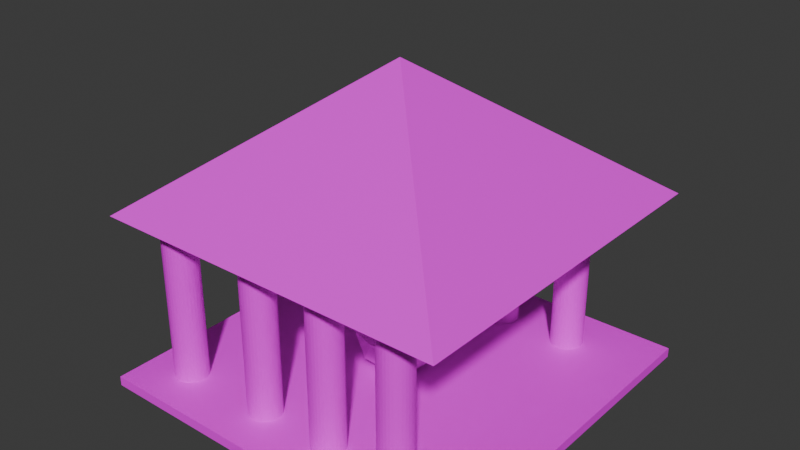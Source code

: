 # Source: static_models.blend  (saved by Blender 4.0.36; exported with 4.5.12 LTS)
import bpy
from mathutils import Matrix  # noqa: F401  (used for matrix-valued properties, if any)

bpy.ops.wm.read_factory_settings(use_empty=True)
scene = bpy.context.scene
scene.name = 'Scene'

# ---- collections
col_collection = bpy.data.collections.new('Collection'); scene.collection.children.link(col_collection)

# ---- images (referenced by path relative to the original .blend; pixels are not part of the script)
import os
ASSET_DIR = os.environ.get("B2B_ASSET_DIR", "")  # directory of the original .blend (textures are referenced by path, not embedded)
HERE = os.path.dirname(os.path.abspath(__file__))  # packed textures are extracted next to this script under _unpacked/

def load_image(name, relpath, width, height, colorspace="sRGB"):
    """Load a texture the original file referenced (path relative to the .blend, or extracted next to this script)."""
    p = next((c for c in (os.path.join(HERE, relpath), os.path.join(ASSET_DIR, relpath)) if relpath and os.path.exists(c)), "")
    if p:
        img = bpy.data.images.load(p, check_existing=True)
        img.name = name
    else:  # same state as the original file: an image datablock whose file is absent (Cycles renders it pink)
        img = bpy.data.images.new(name, width, height)
        img.source = "FILE"
        img.filepath = "//" + (relpath or name)
    img.colorspace_settings.name = colorspace
    return img
img_na16_32x_png = load_image('na16-32x.png', 'na16-32x.png', 1024, 1024, 'sRGB')

# ---- materials (node trees are filled in below, after node groups)
mat_material = bpy.data.materials.new('Material')
mat_material.alpha_threshold = 0.0
mat_material.use_transparent_shadow = False
mat_material.roughness = 0.5
mat_material.line_color = (0.0, 0.0, 0.0, 1.0)

# ---- material node trees
mat_material.use_nodes = True; mat_material.node_tree.nodes.clear()
_N = mat_material.node_tree.nodes; _L = mat_material.node_tree.links
n0 = _N.new('ShaderNodeOutputMaterial'); n0.name = 'Material Output'; n0.location = (300, 300)
n1 = _N.new('ShaderNodeBsdfPrincipled'); n1.name = 'Principled BSDF'; n1.location = (10, 300)
n1.inputs[3].default_value = 1.45
n2 = _N.new('ShaderNodeTexImage'); n2.name = 'Image Texture'; n2.location = (-280, 280)
n2.image = img_na16_32x_png
_L.new(n1.outputs[0], n0.inputs[0])
_L.new(n2.outputs[0], n1.inputs[0])
n0.is_active_output = True

# ---- world
world_world = bpy.data.worlds.new('World'); scene.world = world_world
world_world.use_nodes = True; world_world.node_tree.nodes.clear()
_N = world_world.node_tree.nodes; _L = world_world.node_tree.links
n0 = _N.new('ShaderNodeOutputWorld'); n0.name = 'World Output'; n0.location = (300, 300)
n1 = _N.new('ShaderNodeBackground'); n1.name = 'Background'; n1.location = (10, 300)
n1.inputs[0].default_value = (0.05088, 0.05088, 0.05088, 1.0)
_L.new(n1.outputs[0], n0.inputs[0])
n0.is_active_output = True
world_world.color = (0.05088, 0.05088, 0.05088)
world_world.use_sun_shadow = False
world_world.sun_shadow_jitter_overblur = 0.0

# ---- meshes
me_cube = bpy.data.meshes.new('Cube')
me_cube.from_pydata([(114.4, 114.4, 2.967), (114.4, 114.4, -2.967), (114.4, -114.4, 2.967), (114.4, -114.4, -2.967), (-114.4, 114.4, 2.967), (-114.4, 114.4, -2.967), (-114.4, -114.4, 2.967), (-114.4, -114.4, -2.967), (-85.4, -95.16, 109.8), (-85.4, -95.16, -2.375), (-87.38, -94.97, 109.8), (-87.38, -94.97, -2.375), (-89.28, -94.39, 109.8), (-89.28, -94.39, -2.375), (-91.03, -93.46, 109.8), (-91.03, -93.46, -2.375), (-92.56, -92.2, 109.8), (-92.56, -92.2, -2.375), (-93.82, -90.67, 109.8), (-93.82, -90.67, -2.375), (-94.76, -88.92, 109.8), (-94.76, -88.92, -2.375), (-95.33, -87.02, 109.8), (-95.33, -87.02, -2.375), (-95.53, -85.04, 109.8), (-95.53, -85.04, -2.375), (-95.33, -83.07, 109.8), (-95.33, -83.07, -2.375), (-94.76, -81.17, 109.8), (-94.76, -81.17, -2.375), (-93.82, -79.42, 109.8), (-93.82, -79.42, -2.375), (-92.56, -77.88, 109.8), (-92.56, -77.88, -2.375), (-91.03, -76.62, 109.8), (-91.03, -76.62, -2.375), (-89.28, -75.69, 109.8), (-89.28, -75.69, -2.375), (-87.38, -75.11, 109.8), (-87.38, -75.11, -2.375), (-85.4, -74.92, 109.8), (-85.4, -74.92, -2.375), (-83.43, -75.11, 109.8), (-83.43, -75.11, -2.375), (-81.53, -75.69, 109.8), (-81.53, -75.69, -2.375), (-79.78, -76.62, 109.8), (-79.78, -76.62, -2.375), (-78.25, -77.88, 109.8), (-78.25, -77.88, -2.375), (-76.99, -79.42, 109.8), (-76.99, -79.42, -2.375), (-76.05, -81.17, 109.8), (-76.05, -81.17, -2.375), (-75.48, -83.07, 109.8), (-75.48, -83.07, -2.375), (-75.28, -85.04, 109.8), (-75.28, -85.04, -2.375), (-75.48, -87.02, 109.8), (-75.48, -87.02, -2.375), (-76.05, -88.92, 109.8), (-76.05, -88.92, -2.375), (-76.99, -90.67, 109.8), (-76.99, -90.67, -2.375), (-78.25, -92.2, 109.8), (-78.25, -92.2, -2.375), (-79.78, -93.46, 109.8), (-79.78, -93.46, -2.375), (-81.53, -94.39, 109.8), (-81.53, -94.39, -2.375), (-83.43, -94.97, 109.8), (-83.43, -94.97, -2.375), (-26.22, -73.82, -0.8052), (-26.22, -73.82, 114.2), (-24.28, -74.01, -0.8052), (-24.28, -74.01, 114.2), (-22.42, -74.58, -0.8052), (-22.42, -74.58, 114.2), (-20.7, -75.49, -0.8052), (-20.7, -75.49, 114.2), (-19.2, -76.73, -0.8052), (-19.2, -76.73, 114.2), (-17.96, -78.23, -0.8052), (-17.96, -78.23, 114.2), (-17.04, -79.95, -0.8052), (-17.04, -79.95, 114.2), (-16.48, -81.81, -0.8052), (-16.48, -81.81, 114.2), (-16.29, -83.75, -0.8052), (-16.29, -83.75, 114.2), (-16.48, -85.69, -0.8052), (-16.48, -85.69, 114.2), (-17.04, -87.55, -0.8052), (-17.04, -87.55, 114.2), (-17.96, -89.27, -0.8052), (-17.96, -89.27, 114.2), (-19.2, -90.77, -0.8052), (-19.2, -90.77, 114.2), (-20.7, -92.0, -0.8052), (-20.7, -92.0, 114.2), (-22.42, -92.92, -0.8052), (-22.42, -92.92, 114.2), (-24.28, -93.49, -0.8052), (-24.28, -93.49, 114.2), (-26.22, -93.68, -0.8052), (-26.22, -93.68, 114.2), (-28.15, -93.49, -0.8052), (-28.15, -93.49, 114.2), (-30.01, -92.92, -0.8052), (-30.01, -92.92, 114.2), (-31.73, -92.0, -0.8052), (-31.73, -92.0, 114.2), (-33.24, -90.77, -0.8052), (-33.24, -90.77, 114.2), (-34.47, -89.27, -0.8052), (-34.47, -89.27, 114.2), (-35.39, -87.55, -0.8052), (-35.39, -87.55, 114.2), (-35.95, -85.69, -0.8052), (-35.95, -85.69, 114.2), (-36.14, -83.75, -0.8052), (-36.14, -83.75, 114.2), (-35.95, -81.81, -0.8052), (-35.95, -81.81, 114.2), (-35.39, -79.95, -0.8052), (-35.39, -79.95, 114.2), (-34.47, -78.23, -0.8052), (-34.47, -78.23, 114.2), (-33.24, -76.73, -0.8052), (-33.24, -76.73, 114.2), (-31.73, -75.49, -0.8052), (-31.73, -75.49, 114.2), (-30.01, -74.58, -0.8052), (-30.01, -74.58, 114.2), (-28.15, -74.01, -0.8052), (-28.15, -74.01, 114.2), (21.0, -73.73, -0.3487), (21.0, -73.73, 114.7), (22.94, -73.92, -0.3487), (22.94, -73.92, 114.7), (24.8, -74.49, -0.3487), (24.8, -74.49, 114.7), (26.51, -75.4, -0.3487), (26.51, -75.4, 114.7), (28.02, -76.64, -0.3487), (28.02, -76.64, 114.7), (29.25, -78.14, -0.3487), (29.25, -78.14, 114.7), (30.17, -79.86, -0.3487), (30.17, -79.86, 114.7), (30.74, -81.72, -0.3487), (30.74, -81.72, 114.7), (30.93, -83.66, -0.3487), (30.93, -83.66, 114.7), (30.74, -85.6, -0.3487), (30.74, -85.6, 114.7), (30.17, -87.46, -0.3487), (30.17, -87.46, 114.7), (29.25, -89.17, -0.3487), (29.25, -89.17, 114.7), (28.02, -90.68, -0.3487), (28.02, -90.68, 114.7), (26.51, -91.91, -0.3487), (26.51, -91.91, 114.7), (24.8, -92.83, -0.3487), (24.8, -92.83, 114.7), (22.94, -93.4, -0.3487), (22.94, -93.4, 114.7), (21.0, -93.59, -0.3487), (21.0, -93.59, 114.7), (19.06, -93.4, -0.3487), (19.06, -93.4, 114.7), (17.2, -92.83, -0.3487), (17.2, -92.83, 114.7), (15.48, -91.91, -0.3487), (15.48, -91.91, 114.7), (13.98, -90.68, -0.3487), (13.98, -90.68, 114.7), (12.74, -89.17, -0.3487), (12.74, -89.17, 114.7), (11.83, -87.46, -0.3487), (11.83, -87.46, 114.7), (11.26, -85.6, -0.3487), (11.26, -85.6, 114.7), (11.07, -83.66, -0.3487), (11.07, -83.66, 114.7), (11.26, -81.72, -0.3487), (11.26, -81.72, 114.7), (11.83, -79.86, -0.3487), (11.83, -79.86, 114.7), (12.74, -78.14, -0.3487), (12.74, -78.14, 114.7), (13.98, -76.64, -0.3487), (13.98, -76.64, 114.7), (15.48, -75.4, -0.3487), (15.48, -75.4, 114.7), (17.2, -74.49, -0.3487), (17.2, -74.49, 114.7), (19.06, -73.92, -0.3487), (19.06, -73.92, 114.7), (66.86, -73.27, 0.1806), (66.86, -73.27, 115.2), (68.8, -73.47, 0.1806), (68.8, -73.47, 115.2), (70.66, -74.03, 0.1806), (70.66, -74.03, 115.2), (72.37, -74.95, 0.1806), (72.37, -74.95, 115.2), (73.88, -76.18, 0.1806), (73.88, -76.18, 115.2), (75.11, -77.69, 0.1806), (75.11, -77.69, 115.2), (76.03, -79.4, 0.1806), (76.03, -79.4, 115.2), (76.6, -81.27, 0.1806), (76.6, -81.27, 115.2), (76.79, -83.2, 0.1806), (76.79, -83.2, 115.2), (76.6, -85.14, 0.1806), (76.6, -85.14, 115.2), (76.03, -87.0, 0.1806), (76.03, -87.0, 115.2), (75.11, -88.72, 0.1806), (75.11, -88.72, 115.2), (73.88, -90.22, 0.1806), (73.88, -90.22, 115.2), (72.37, -91.46, 0.1806), (72.37, -91.46, 115.2), (70.66, -92.37, 0.1806), (70.66, -92.37, 115.2), (68.8, -92.94, 0.1806), (68.8, -92.94, 115.2), (66.86, -93.13, 0.1806), (66.86, -93.13, 115.2), (64.92, -92.94, 0.1806), (64.92, -92.94, 115.2), (63.06, -92.37, 0.1806), (63.06, -92.37, 115.2), (61.34, -91.46, 0.1806), (61.34, -91.46, 115.2), (59.84, -90.22, 0.1806), (59.84, -90.22, 115.2), (58.6, -88.72, 0.1806), (58.6, -88.72, 115.2), (57.69, -87.0, 0.1806), (57.69, -87.0, 115.2), (57.12, -85.14, 0.1806), (57.12, -85.14, 115.2), (56.93, -83.2, 0.1806), (56.93, -83.2, 115.2), (57.12, -81.27, 0.1806), (57.12, -81.27, 115.2), (57.69, -79.4, 0.1806), (57.69, -79.4, 115.2), (58.6, -77.69, 0.1806), (58.6, -77.69, 115.2), (59.84, -76.18, 0.1806), (59.84, -76.18, 115.2), (61.34, -74.95, 0.1806), (61.34, -74.95, 115.2), (63.06, -74.03, 0.1806), (63.06, -74.03, 115.2), (64.92, -73.47, 0.1806), (64.92, -73.47, 115.2), (62.47, 92.45, 2.965), (62.47, 92.45, 118.0), (64.41, 92.26, 2.965), (64.41, 92.26, 118.0), (66.27, 91.69, 2.965), (66.27, 91.69, 118.0), (67.98, 90.78, 2.965), (67.98, 90.78, 118.0), (69.49, 89.54, 2.965), (69.49, 89.54, 118.0), (70.72, 88.04, 2.965), (70.72, 88.04, 118.0), (71.64, 86.32, 2.965), (71.64, 86.32, 118.0), (72.21, 84.46, 2.965), (72.21, 84.46, 118.0), (72.4, 82.52, 2.965), (72.4, 82.52, 118.0), (72.21, 80.58, 2.965), (72.21, 80.58, 118.0), (71.64, 78.72, 2.965), (71.64, 78.72, 118.0), (70.72, 77.01, 2.965), (70.72, 77.01, 118.0), (69.49, 75.5, 2.965), (69.49, 75.5, 118.0), (67.98, 74.27, 2.965), (67.98, 74.27, 118.0), (66.27, 73.35, 2.965), (66.27, 73.35, 118.0), (64.41, 72.78, 2.965), (64.41, 72.78, 118.0), (62.47, 72.59, 2.965), (62.47, 72.59, 118.0), (60.53, 72.78, 2.965), (60.53, 72.78, 118.0), (58.67, 73.35, 2.965), (58.67, 73.35, 118.0), (56.95, 74.27, 2.965), (56.95, 74.27, 118.0), (55.45, 75.5, 2.965), (55.45, 75.5, 118.0), (54.21, 77.01, 2.965), (54.21, 77.01, 118.0), (53.3, 78.72, 2.965), (53.3, 78.72, 118.0), (52.73, 80.58, 2.965), (52.73, 80.58, 118.0), (52.54, 82.52, 2.965), (52.54, 82.52, 118.0), (52.73, 84.46, 2.965), (52.73, 84.46, 118.0), (53.3, 86.32, 2.965), (53.3, 86.32, 118.0), (54.21, 88.04, 2.965), (54.21, 88.04, 118.0), (55.45, 89.54, 2.965), (55.45, 89.54, 118.0), (56.95, 90.78, 2.965), (56.95, 90.78, 118.0), (58.67, 91.69, 2.965), (58.67, 91.69, 118.0), (60.53, 92.26, 2.965), (60.53, 92.26, 118.0), (16.55, 91.19, 2.248), (16.55, 91.19, 117.3), (18.48, 91.0, 2.248), (18.48, 91.0, 117.3), (20.35, 90.43, 2.248), (20.35, 90.43, 117.3), (22.06, 89.52, 2.248), (22.06, 89.52, 117.3), (23.57, 88.28, 2.248), (23.57, 88.28, 117.3), (24.8, 86.78, 2.248), (24.8, 86.78, 117.3), (25.72, 85.06, 2.248), (25.72, 85.06, 117.3), (26.28, 83.2, 2.248), (26.28, 83.2, 117.3), (26.48, 81.26, 2.248), (26.48, 81.26, 117.3), (26.28, 79.33, 2.248), (26.28, 79.33, 117.3), (25.72, 77.46, 2.248), (25.72, 77.46, 117.3), (24.8, 75.75, 2.248), (24.8, 75.75, 117.3), (23.57, 74.24, 2.248), (23.57, 74.24, 117.3), (22.06, 73.01, 2.248), (22.06, 73.01, 117.3), (20.35, 72.09, 2.248), (20.35, 72.09, 117.3), (18.48, 71.53, 2.248), (18.48, 71.53, 117.3), (16.55, 71.33, 2.248), (16.55, 71.33, 117.3), (14.61, 71.53, 2.248), (14.61, 71.53, 117.3), (12.75, 72.09, 2.248), (12.75, 72.09, 117.3), (11.03, 73.01, 2.248), (11.03, 73.01, 117.3), (9.528, 74.24, 2.248), (9.528, 74.24, 117.3), (8.293, 75.75, 2.248), (8.293, 75.75, 117.3), (7.376, 77.46, 2.248), (7.376, 77.46, 117.3), (6.811, 79.33, 2.248), (6.811, 79.33, 117.3), (6.62, 81.26, 2.248), (6.62, 81.26, 117.3), (6.811, 83.2, 2.248), (6.811, 83.2, 117.3), (7.376, 85.06, 2.248), (7.376, 85.06, 117.3), (8.293, 86.78, 2.248), (8.293, 86.78, 117.3), (9.528, 88.28, 2.248), (9.528, 88.28, 117.3), (11.03, 89.52, 2.248), (11.03, 89.52, 117.3), (12.75, 90.43, 2.248), (12.75, 90.43, 117.3), (14.61, 91.0, 2.248), (14.61, 91.0, 117.3), (-37.08, 90.22, 1.527), (-37.08, 90.22, 116.6), (-35.15, 90.03, 1.527), (-35.15, 90.03, 116.6), (-33.28, 89.46, 1.527), (-33.28, 89.46, 116.6), (-31.57, 88.55, 1.527), (-31.57, 88.55, 116.6), (-30.06, 87.31, 1.527), (-30.06, 87.31, 116.6), (-28.83, 85.81, 1.527), (-28.83, 85.81, 116.6), (-27.91, 84.09, 1.527), (-27.91, 84.09, 116.6), (-27.35, 82.23, 1.527), (-27.35, 82.23, 116.6), (-27.15, 80.29, 1.527), (-27.15, 80.29, 116.6), (-27.35, 78.35, 1.527), (-27.35, 78.35, 116.6), (-27.91, 76.49, 1.527), (-27.91, 76.49, 116.6), (-28.83, 74.78, 1.527), (-28.83, 74.78, 116.6), (-30.06, 73.27, 1.527), (-30.06, 73.27, 116.6), (-31.57, 72.04, 1.527), (-31.57, 72.04, 116.6), (-33.28, 71.12, 1.527), (-33.28, 71.12, 116.6), (-35.15, 70.55, 1.527), (-35.15, 70.55, 116.6), (-37.08, 70.36, 1.527), (-37.08, 70.36, 116.6), (-39.02, 70.55, 1.527), (-39.02, 70.55, 116.6), (-40.88, 71.12, 1.527), (-40.88, 71.12, 116.6), (-42.6, 72.04, 1.527), (-42.6, 72.04, 116.6), (-44.1, 73.27, 1.527), (-44.1, 73.27, 116.6), (-45.34, 74.78, 1.527), (-45.34, 74.78, 116.6), (-46.25, 76.49, 1.527), (-46.25, 76.49, 116.6), (-46.82, 78.35, 1.527), (-46.82, 78.35, 116.6), (-47.01, 80.29, 1.527), (-47.01, 80.29, 116.6), (-46.82, 82.23, 1.527), (-46.82, 82.23, 116.6), (-46.25, 84.09, 1.527), (-46.25, 84.09, 116.6), (-45.34, 85.81, 1.527), (-45.34, 85.81, 116.6), (-44.1, 87.31, 1.527), (-44.1, 87.31, 116.6), (-42.6, 88.55, 1.527), (-42.6, 88.55, 116.6), (-40.88, 89.46, 1.527), (-40.88, 89.46, 116.6), (-39.02, 90.03, 1.527), (-39.02, 90.03, 116.6), (-82.44, 89.19, 0.8686), (-82.44, 89.19, 115.9), (-80.5, 89.0, 0.8686), (-80.5, 89.0, 115.9), (-78.64, 88.43, 0.8686), (-78.64, 88.43, 115.9), (-76.92, 87.51, 0.8686), (-76.92, 87.51, 115.9), (-75.42, 86.28, 0.8686), (-75.42, 86.28, 115.9), (-74.18, 84.78, 0.8686), (-74.18, 84.78, 115.9), (-73.26, 83.06, 0.8686), (-73.26, 83.06, 115.9), (-72.7, 81.2, 0.8686), (-72.7, 81.2, 115.9), (-72.51, 79.26, 0.8686), (-72.51, 79.26, 115.9), (-72.7, 77.32, 0.8686), (-72.7, 77.32, 115.9), (-73.26, 75.46, 0.8686), (-73.26, 75.46, 115.9), (-74.18, 73.74, 0.8686), (-74.18, 73.74, 115.9), (-75.42, 72.24, 0.8686), (-75.42, 72.24, 115.9), (-76.92, 71.01, 0.8686), (-76.92, 71.01, 115.9), (-78.64, 70.09, 0.8686), (-78.64, 70.09, 115.9), (-80.5, 69.52, 0.8686), (-80.5, 69.52, 115.9), (-82.44, 69.33, 0.8686), (-82.44, 69.33, 115.9), (-84.37, 69.52, 0.8686), (-84.37, 69.52, 115.9), (-86.23, 70.09, 0.8686), (-86.23, 70.09, 115.9), (-87.95, 71.01, 0.8686), (-87.95, 71.01, 115.9), (-89.45, 72.24, 0.8686), (-89.45, 72.24, 115.9), (-90.69, 73.74, 0.8686), (-90.69, 73.74, 115.9), (-91.61, 75.46, 0.8686), (-91.61, 75.46, 115.9), (-92.17, 77.32, 0.8686), (-92.17, 77.32, 115.9), (-92.36, 79.26, 0.8686), (-92.36, 79.26, 115.9), (-92.17, 81.2, 0.8686), (-92.17, 81.2, 115.9), (-91.61, 83.06, 0.8686), (-91.61, 83.06, 115.9), (-90.69, 84.78, 0.8686), (-90.69, 84.78, 115.9), (-89.45, 86.28, 0.8686), (-89.45, 86.28, 115.9), (-87.95, 87.51, 0.8686), (-87.95, 87.51, 115.9), (-86.23, 88.43, 0.8686), (-86.23, 88.43, 115.9), (-84.37, 89.0, 0.8686), (-84.37, 89.0, 115.9), (-110.1, 110.1, 106.1), (110.1, 110.1, 106.1), (110.1, -110.1, 106.1), (-110.1, -110.1, 106.1), (0.0, 0.0, 190.1), (-2.35, -7.234, -0.2307), (19.22, -13.97, 14.3), (-7.343, -22.6, 14.3), (-23.76, 0.0, 14.3), (-7.343, 22.6, 14.3), (22.52, 7.417, 12.27), (11.3, -8.21, 3.585), (6.984, -21.49, 12.22), (11.3, 8.21, 3.585), (-13.97, 0.0, 3.585), (-18.28, -13.28, 12.22), (-4.316, 13.28, 3.585), (-18.28, 13.28, 12.22), (6.984, 21.49, 12.22), (25.13, -7.855, 28.33), (25.12, 7.841, 28.41), (0.305, -26.31, 28.41), (15.22, -21.47, 28.43), (-24.94, -8.414, 28.33), (-15.71, -21.12, 28.38), (-15.71, 21.11, 28.41), (-24.93, 8.421, 28.41), (15.23, 21.47, 28.33), (0.305, 26.31, 28.41)], [], [(0, 4, 6, 2), (3, 2, 6, 7), (7, 6, 4, 5), (5, 1, 3, 7), (1, 0, 2, 3), (5, 4, 0, 1), (8, 9, 11, 10), (10, 11, 13, 12), (12, 13, 15, 14), (14, 15, 17, 16), (16, 17, 19, 18), (18, 19, 21, 20), (20, 21, 23, 22), (22, 23, 25, 24), (24, 25, 27, 26), (26, 27, 29, 28), (28, 29, 31, 30), (30, 31, 33, 32), (32, 33, 35, 34), (34, 35, 37, 36), (36, 37, 39, 38), (38, 39, 41, 40), (40, 41, 43, 42), (42, 43, 45, 44), (44, 45, 47, 46), (46, 47, 49, 48), (48, 49, 51, 50), (50, 51, 53, 52), (52, 53, 55, 54), (54, 55, 57, 56), (56, 57, 59, 58), (58, 59, 61, 60), (60, 61, 63, 62), (62, 63, 65, 64), (64, 65, 67, 66), (66, 67, 69, 68), (11, 9, 71, 69, 67, 65, 63, 61, 59, 57, 55, 53, 51, 49, 47, 45, 43, 41, 39, 37, 35, 33, 31, 29, 27, 25, 23, 21, 19, 17, 15, 13), (68, 69, 71, 70), (70, 71, 9, 8), (8, 10, 12, 14, 16, 18, 20, 22, 24, 26, 28, 30, 32, 34, 36, 38, 40, 42, 44, 46, 48, 50, 52, 54, 56, 58, 60, 62, 64, 66, 68, 70), (72, 73, 75, 74), (74, 75, 77, 76), (76, 77, 79, 78), (78, 79, 81, 80), (80, 81, 83, 82), (82, 83, 85, 84), (84, 85, 87, 86), (86, 87, 89, 88), (88, 89, 91, 90), (90, 91, 93, 92), (92, 93, 95, 94), (94, 95, 97, 96), (96, 97, 99, 98), (98, 99, 101, 100), (100, 101, 103, 102), (102, 103, 105, 104), (104, 105, 107, 106), (106, 107, 109, 108), (108, 109, 111, 110), (110, 111, 113, 112), (112, 113, 115, 114), (114, 115, 117, 116), (116, 117, 119, 118), (118, 119, 121, 120), (120, 121, 123, 122), (122, 123, 125, 124), (124, 125, 127, 126), (126, 127, 129, 128), (128, 129, 131, 130), (130, 131, 133, 132), (75, 73, 135, 133, 131, 129, 127, 125, 123, 121, 119, 117, 115, 113, 111, 109, 107, 105, 103, 101, 99, 97, 95, 93, 91, 89, 87, 85, 83, 81, 79, 77), (132, 133, 135, 134), (134, 135, 73, 72), (72, 74, 76, 78, 80, 82, 84, 86, 88, 90, 92, 94, 96, 98, 100, 102, 104, 106, 108, 110, 112, 114, 116, 118, 120, 122, 124, 126, 128, 130, 132, 134), (136, 137, 139, 138), (138, 139, 141, 140), (140, 141, 143, 142), (142, 143, 145, 144), (144, 145, 147, 146), (146, 147, 149, 148), (148, 149, 151, 150), (150, 151, 153, 152), (152, 153, 155, 154), (154, 155, 157, 156), (156, 157, 159, 158), (158, 159, 161, 160), (160, 161, 163, 162), (162, 163, 165, 164), (164, 165, 167, 166), (166, 167, 169, 168), (168, 169, 171, 170), (170, 171, 173, 172), (172, 173, 175, 174), (174, 175, 177, 176), (176, 177, 179, 178), (178, 179, 181, 180), (180, 181, 183, 182), (182, 183, 185, 184), (184, 185, 187, 186), (186, 187, 189, 188), (188, 189, 191, 190), (190, 191, 193, 192), (192, 193, 195, 194), (194, 195, 197, 196), (139, 137, 199, 197, 195, 193, 191, 189, 187, 185, 183, 181, 179, 177, 175, 173, 171, 169, 167, 165, 163, 161, 159, 157, 155, 153, 151, 149, 147, 145, 143, 141), (196, 197, 199, 198), (198, 199, 137, 136), (136, 138, 140, 142, 144, 146, 148, 150, 152, 154, 156, 158, 160, 162, 164, 166, 168, 170, 172, 174, 176, 178, 180, 182, 184, 186, 188, 190, 192, 194, 196, 198), (200, 201, 203, 202), (202, 203, 205, 204), (204, 205, 207, 206), (206, 207, 209, 208), (208, 209, 211, 210), (210, 211, 213, 212), (212, 213, 215, 214), (214, 215, 217, 216), (216, 217, 219, 218), (218, 219, 221, 220), (220, 221, 223, 222), (222, 223, 225, 224), (224, 225, 227, 226), (226, 227, 229, 228), (228, 229, 231, 230), (230, 231, 233, 232), (232, 233, 235, 234), (234, 235, 237, 236), (236, 237, 239, 238), (238, 239, 241, 240), (240, 241, 243, 242), (242, 243, 245, 244), (244, 245, 247, 246), (246, 247, 249, 248), (248, 249, 251, 250), (250, 251, 253, 252), (252, 253, 255, 254), (254, 255, 257, 256), (256, 257, 259, 258), (258, 259, 261, 260), (203, 201, 263, 261, 259, 257, 255, 253, 251, 249, 247, 245, 243, 241, 239, 237, 235, 233, 231, 229, 227, 225, 223, 221, 219, 217, 215, 213, 211, 209, 207, 205), (260, 261, 263, 262), (262, 263, 201, 200), (200, 202, 204, 206, 208, 210, 212, 214, 216, 218, 220, 222, 224, 226, 228, 230, 232, 234, 236, 238, 240, 242, 244, 246, 248, 250, 252, 254, 256, 258, 260, 262), (264, 265, 267, 266), (266, 267, 269, 268), (268, 269, 271, 270), (270, 271, 273, 272), (272, 273, 275, 274), (274, 275, 277, 276), (276, 277, 279, 278), (278, 279, 281, 280), (280, 281, 283, 282), (282, 283, 285, 284), (284, 285, 287, 286), (286, 287, 289, 288), (288, 289, 291, 290), (290, 291, 293, 292), (292, 293, 295, 294), (294, 295, 297, 296), (296, 297, 299, 298), (298, 299, 301, 300), (300, 301, 303, 302), (302, 303, 305, 304), (304, 305, 307, 306), (306, 307, 309, 308), (308, 309, 311, 310), (310, 311, 313, 312), (312, 313, 315, 314), (314, 315, 317, 316), (316, 317, 319, 318), (318, 319, 321, 320), (320, 321, 323, 322), (322, 323, 325, 324), (267, 265, 327, 325, 323, 321, 319, 317, 315, 313, 311, 309, 307, 305, 303, 301, 299, 297, 295, 293, 291, 289, 287, 285, 283, 281, 279, 277, 275, 273, 271, 269), (324, 325, 327, 326), (326, 327, 265, 264), (264, 266, 268, 270, 272, 274, 276, 278, 280, 282, 284, 286, 288, 290, 292, 294, 296, 298, 300, 302, 304, 306, 308, 310, 312, 314, 316, 318, 320, 322, 324, 326), (328, 329, 331, 330), (330, 331, 333, 332), (332, 333, 335, 334), (334, 335, 337, 336), (336, 337, 339, 338), (338, 339, 341, 340), (340, 341, 343, 342), (342, 343, 345, 344), (344, 345, 347, 346), (346, 347, 349, 348), (348, 349, 351, 350), (350, 351, 353, 352), (352, 353, 355, 354), (354, 355, 357, 356), (356, 357, 359, 358), (358, 359, 361, 360), (360, 361, 363, 362), (362, 363, 365, 364), (364, 365, 367, 366), (366, 367, 369, 368), (368, 369, 371, 370), (370, 371, 373, 372), (372, 373, 375, 374), (374, 375, 377, 376), (376, 377, 379, 378), (378, 379, 381, 380), (380, 381, 383, 382), (382, 383, 385, 384), (384, 385, 387, 386), (386, 387, 389, 388), (331, 329, 391, 389, 387, 385, 383, 381, 379, 377, 375, 373, 371, 369, 367, 365, 363, 361, 359, 357, 355, 353, 351, 349, 347, 345, 343, 341, 339, 337, 335, 333), (388, 389, 391, 390), (390, 391, 329, 328), (328, 330, 332, 334, 336, 338, 340, 342, 344, 346, 348, 350, 352, 354, 356, 358, 360, 362, 364, 366, 368, 370, 372, 374, 376, 378, 380, 382, 384, 386, 388, 390), (392, 393, 395, 394), (394, 395, 397, 396), (396, 397, 399, 398), (398, 399, 401, 400), (400, 401, 403, 402), (402, 403, 405, 404), (404, 405, 407, 406), (406, 407, 409, 408), (408, 409, 411, 410), (410, 411, 413, 412), (412, 413, 415, 414), (414, 415, 417, 416), (416, 417, 419, 418), (418, 419, 421, 420), (420, 421, 423, 422), (422, 423, 425, 424), (424, 425, 427, 426), (426, 427, 429, 428), (428, 429, 431, 430), (430, 431, 433, 432), (432, 433, 435, 434), (434, 435, 437, 436), (436, 437, 439, 438), (438, 439, 441, 440), (440, 441, 443, 442), (442, 443, 445, 444), (444, 445, 447, 446), (446, 447, 449, 448), (448, 449, 451, 450), (450, 451, 453, 452), (395, 393, 455, 453, 451, 449, 447, 445, 443, 441, 439, 437, 435, 433, 431, 429, 427, 425, 423, 421, 419, 417, 415, 413, 411, 409, 407, 405, 403, 401, 399, 397), (452, 453, 455, 454), (454, 455, 393, 392), (392, 394, 396, 398, 400, 402, 404, 406, 408, 410, 412, 414, 416, 418, 420, 422, 424, 426, 428, 430, 432, 434, 436, 438, 440, 442, 444, 446, 448, 450, 452, 454), (456, 457, 459, 458), (458, 459, 461, 460), (460, 461, 463, 462), (462, 463, 465, 464), (464, 465, 467, 466), (466, 467, 469, 468), (468, 469, 471, 470), (470, 471, 473, 472), (472, 473, 475, 474), (474, 475, 477, 476), (476, 477, 479, 478), (478, 479, 481, 480), (480, 481, 483, 482), (482, 483, 485, 484), (484, 485, 487, 486), (486, 487, 489, 488), (488, 489, 491, 490), (490, 491, 493, 492), (492, 493, 495, 494), (494, 495, 497, 496), (496, 497, 499, 498), (498, 499, 501, 500), (500, 501, 503, 502), (502, 503, 505, 504), (504, 505, 507, 506), (506, 507, 509, 508), (508, 509, 511, 510), (510, 511, 513, 512), (512, 513, 515, 514), (514, 515, 517, 516), (459, 457, 519, 517, 515, 513, 511, 509, 507, 505, 503, 501, 499, 497, 495, 493, 491, 489, 487, 485, 483, 481, 479, 477, 475, 473, 471, 469, 467, 465, 463, 461), (516, 517, 519, 518), (518, 519, 457, 456), (456, 458, 460, 462, 464, 466, 468, 470, 472, 474, 476, 478, 480, 482, 484, 486, 488, 490, 492, 494, 496, 498, 500, 502, 504, 506, 508, 510, 512, 514, 516, 518), (520, 524, 521), (521, 524, 522), (520, 521, 522, 523), (522, 524, 523), (523, 524, 520), (526, 531, 530), (525, 534, 536), (525, 536, 533), (526, 530, 539), (527, 532, 541), (528, 535, 543), (529, 537, 545), (530, 538, 547), (526, 539, 542), (527, 541, 544), (528, 543, 546), (529, 545, 548), (530, 547, 540), (547, 538, 548), (538, 529, 548), (545, 537, 546), (537, 528, 546), (543, 535, 544), (535, 527, 544), (541, 532, 542), (532, 526, 542), (539, 530, 540), (533, 538, 530), (533, 536, 538), (536, 529, 538), (536, 537, 529), (536, 534, 537), (534, 528, 537), (534, 535, 528), (534, 525, 535), (525, 527, 535), (530, 531, 533), (531, 525, 533), (525, 532, 527), (525, 531, 532), (531, 526, 532), (542, 539, 540, 547, 548, 545, 546, 543, 544, 541)])
_uv = me_cube.uv_layers.new(name='UVMap')
_uv.uv.foreach_set('vector', [0.1707, 0.5062, 0.1535, 0.5062, 0.1535, 0.4261, 0.1707, 0.4261, 0.17, 0.5062, 0.1705, 0.5062, 0.1705, 0.5773, 0.17, 0.5773, 0.1528, 0.5062, 0.1533, 0.5062, 0.1533, 0.5773, 0.1528, 0.5773, 0.1362, 0.5062, 0.1362, 0.4261, 0.1535, 0.4261, 0.1535, 0.5062, 0.1705, 0.5062, 0.1709, 0.5062, 0.1709, 0.5773, 0.1705, 0.5773, 0.1707, 0.4261, 0.1711, 0.4261, 0.1711, 0.4968, 0.1707, 0.4968, 0.1746, 0.4664, 0.1746, 0.5056, 0.1745, 0.5056, 0.1745, 0.4664, 0.1745, 0.4664, 0.1745, 0.5056, 0.1744, 0.5056, 0.1744, 0.4664, 0.1744, 0.4664, 0.1744, 0.5056, 0.1742, 0.5056, 0.1742, 0.4664, 0.1742, 0.4664, 0.1742, 0.5056, 0.1741, 0.5056, 0.1741, 0.4664, 0.1741, 0.4664, 0.1741, 0.5056, 0.174, 0.5056, 0.174, 0.4664, 0.174, 0.4664, 0.174, 0.5056, 0.1738, 0.5056, 0.1738, 0.4664, 0.1738, 0.4664, 0.1738, 0.5056, 0.1737, 0.5056, 0.1737, 0.4664, 0.1737, 0.4664, 0.1737, 0.5056, 0.1735, 0.5056, 0.1735, 0.4664, 0.1735, 0.4664, 0.1735, 0.5056, 0.1734, 0.5056, 0.1734, 0.4664, 0.1734, 0.4664, 0.1734, 0.5056, 0.1733, 0.5056, 0.1733, 0.4664, 0.1733, 0.4664, 0.1733, 0.5056, 0.1732, 0.5056, 0.1732, 0.4664, 0.1732, 0.4664, 0.1732, 0.5056, 0.173, 0.5056, 0.173, 0.4664, 0.173, 0.4664, 0.173, 0.5056, 0.1729, 0.5056, 0.1729, 0.4664, 0.1729, 0.4664, 0.1729, 0.5056, 0.1727, 0.5056, 0.1727, 0.4664, 0.1727, 0.4664, 0.1727, 0.5056, 0.1726, 0.5056, 0.1726, 0.4664, 0.1726, 0.4664, 0.1726, 0.5056, 0.1724, 0.5056, 0.1724, 0.4664, 0.1724, 0.4664, 0.1724, 0.5056, 0.1723, 0.5056, 0.1723, 0.4664, 0.1723, 0.4664, 0.1723, 0.5056, 0.1722, 0.5056, 0.1722, 0.4664, 0.1722, 0.4664, 0.1722, 0.5056, 0.1721, 0.5056, 0.1721, 0.4664, 0.1721, 0.4664, 0.1721, 0.5056, 0.172, 0.5056, 0.172, 0.4664, 0.172, 0.4664, 0.172, 0.5056, 0.1718, 0.5056, 0.1718, 0.4664, 0.1718, 0.4664, 0.1718, 0.5056, 0.1717, 0.5056, 0.1717, 0.4664, 0.1717, 0.4664, 0.1717, 0.5056, 0.1715, 0.5056, 0.1715, 0.4664, 0.1715, 0.4664, 0.1715, 0.5056, 0.1714, 0.5056, 0.1714, 0.4664, 0.1714, 0.4664, 0.1714, 0.5056, 0.1712, 0.5056, 0.1712, 0.4664, 0.1712, 0.4664, 0.1712, 0.5056, 0.1711, 0.5056, 0.1711, 0.4664, 0.1754, 0.4664, 0.1754, 0.5056, 0.1753, 0.5056, 0.1753, 0.4664, 0.1753, 0.4664, 0.1753, 0.5056, 0.1752, 0.5056, 0.1752, 0.4664, 0.1752, 0.4664, 0.1752, 0.5056, 0.175, 0.5056, 0.175, 0.4664, 0.175, 0.4664, 0.175, 0.5056, 0.1749, 0.5056, 0.1749, 0.4664, 0.1423, 0.5845, 0.1424, 0.584, 0.1425, 0.5837, 0.1426, 0.5834, 0.1428, 0.5833, 0.1429, 0.5833, 0.1431, 0.5834, 0.1432, 0.5837, 0.1433, 0.584, 0.1434, 0.5845, 0.1435, 0.5851, 0.1436, 0.5858, 0.1436, 0.5864, 0.1436, 0.5871, 0.1436, 0.5878, 0.1435, 0.5885, 0.1434, 0.589, 0.1433, 0.5895, 0.1432, 0.5899, 0.1431, 0.5902, 0.1429, 0.5903, 0.1428, 0.5903, 0.1426, 0.5902, 0.1425, 0.5899, 0.1424, 0.5895, 0.1423, 0.589, 0.1422, 0.5885, 0.1421, 0.5878, 0.1421, 0.5871, 0.1421, 0.5864, 0.1421, 0.5858, 0.1422, 0.5851, 0.1749, 0.4664, 0.1749, 0.5056, 0.1747, 0.5056, 0.1747, 0.4664, 0.1747, 0.4664, 0.1747, 0.5056, 0.1746, 0.5056, 0.1746, 0.4664, 0.1451, 0.5858, 0.1451, 0.5864, 0.1451, 0.5871, 0.1451, 0.5878, 0.145, 0.5885, 0.145, 0.589, 0.1448, 0.5895, 0.1447, 0.5899, 0.1446, 0.5902, 0.1444, 0.5903, 0.1443, 0.5903, 0.1441, 0.5902, 0.144, 0.5899, 0.1439, 0.5895, 0.1438, 0.589, 0.1437, 0.5885, 0.1436, 0.5878, 0.1436, 0.5871, 0.1436, 0.5864, 0.1436, 0.5858, 0.1437, 0.5851, 0.1438, 0.5845, 0.1439, 0.584, 0.144, 0.5837, 0.1441, 0.5834, 0.1443, 0.5833, 0.1444, 0.5833, 0.1446, 0.5834, 0.1447, 0.5837, 0.1448, 0.584, 0.145, 0.5845, 0.145, 0.5851, 0.1606, 0.6235, 0.1606, 0.5833, 0.1607, 0.5833, 0.1607, 0.6235, 0.1607, 0.6235, 0.1607, 0.5833, 0.1608, 0.5833, 0.1608, 0.6235, 0.1754, 0.4663, 0.1754, 0.4261, 0.1755, 0.4261, 0.1755, 0.4663, 0.1755, 0.4663, 0.1755, 0.4261, 0.1756, 0.4261, 0.1756, 0.4663, 0.1756, 0.4663, 0.1756, 0.4261, 0.1757, 0.4261, 0.1757, 0.4663, 0.1757, 0.4663, 0.1757, 0.4261, 0.1759, 0.4261, 0.1759, 0.4663, 0.1759, 0.4663, 0.1759, 0.4261, 0.176, 0.4261, 0.176, 0.4663, 0.176, 0.4663, 0.176, 0.4261, 0.1762, 0.4261, 0.1762, 0.4663, 0.1762, 0.4663, 0.1762, 0.4261, 0.1763, 0.4261, 0.1763, 0.4663, 0.1763, 0.4663, 0.1763, 0.4261, 0.1764, 0.4261, 0.1764, 0.4664, 0.1743, 0.4663, 0.1743, 0.4261, 0.1744, 0.4261, 0.1744, 0.4663, 0.1744, 0.4663, 0.1744, 0.4261, 0.1746, 0.4261, 0.1746, 0.4663, 0.1746, 0.4663, 0.1746, 0.4261, 0.1747, 0.4261, 0.1747, 0.4663, 0.1747, 0.4663, 0.1747, 0.4261, 0.1748, 0.4261, 0.1748, 0.4663, 0.1748, 0.4663, 0.1748, 0.4261, 0.175, 0.4261, 0.175, 0.4663, 0.175, 0.4663, 0.175, 0.4261, 0.1751, 0.4261, 0.1751, 0.4663, 0.1751, 0.4663, 0.1751, 0.4261, 0.1752, 0.4261, 0.1752, 0.4663, 0.1752, 0.4663, 0.1752, 0.4261, 0.1754, 0.4261, 0.1754, 0.4664, 0.1709, 0.5465, 0.1709, 0.5062, 0.171, 0.5062, 0.171, 0.5464, 0.171, 0.5464, 0.171, 0.5062, 0.1712, 0.5062, 0.1712, 0.5464, 0.1712, 0.5464, 0.1712, 0.5062, 0.1713, 0.5062, 0.1713, 0.5464, 0.1713, 0.5464, 0.1713, 0.5062, 0.1715, 0.5062, 0.1715, 0.5464, 0.1715, 0.5464, 0.1715, 0.5062, 0.1716, 0.5062, 0.1716, 0.5464, 0.1716, 0.5464, 0.1716, 0.5062, 0.1717, 0.5062, 0.1717, 0.5464, 0.1717, 0.5464, 0.1717, 0.5062, 0.1719, 0.5062, 0.1719, 0.5465, 0.1719, 0.5465, 0.1719, 0.5062, 0.172, 0.5062, 0.172, 0.5465, 0.1598, 0.6235, 0.1598, 0.5833, 0.1599, 0.5833, 0.1599, 0.6235, 0.1599, 0.6235, 0.1599, 0.5833, 0.16, 0.5833, 0.16, 0.6235, 0.16, 0.6235, 0.16, 0.5833, 0.1602, 0.5833, 0.1602, 0.6235, 0.1602, 0.6235, 0.1602, 0.5833, 0.1603, 0.5833, 0.1603, 0.6235, 0.1479, 0.5845, 0.148, 0.5851, 0.1481, 0.5857, 0.1481, 0.5864, 0.1481, 0.5871, 0.1481, 0.5877, 0.148, 0.5884, 0.1479, 0.5889, 0.1478, 0.5894, 0.1477, 0.5898, 0.1476, 0.59, 0.1474, 0.5902, 0.1473, 0.5902, 0.1471, 0.59, 0.147, 0.5898, 0.1469, 0.5894, 0.1468, 0.5889, 0.1467, 0.5884, 0.1466, 0.5877, 0.1466, 0.5871, 0.1466, 0.5864, 0.1466, 0.5857, 0.1467, 0.5851, 0.1468, 0.5845, 0.1469, 0.584, 0.147, 0.5837, 0.1471, 0.5834, 0.1473, 0.5833, 0.1474, 0.5833, 0.1476, 0.5834, 0.1477, 0.5837, 0.1478, 0.584, 0.1603, 0.6235, 0.1603, 0.5833, 0.1605, 0.5833, 0.1605, 0.6235, 0.1605, 0.6235, 0.1605, 0.5833, 0.1606, 0.5833, 0.1606, 0.6235, 0.1436, 0.5948, 0.1436, 0.5941, 0.1436, 0.5934, 0.1436, 0.5928, 0.1437, 0.5921, 0.1437, 0.5916, 0.1438, 0.5911, 0.144, 0.5907, 0.1441, 0.5904, 0.1442, 0.5903, 0.1444, 0.5903, 0.1445, 0.5904, 0.1447, 0.5907, 0.1448, 0.5911, 0.1449, 0.5916, 0.145, 0.5921, 0.145, 0.5928, 0.1451, 0.5934, 0.1451, 0.5941, 0.145, 0.5948, 0.145, 0.5954, 0.1449, 0.596, 0.1448, 0.5965, 0.1447, 0.5968, 0.1445, 0.5971, 0.1444, 0.5972, 0.1442, 0.5972, 0.1441, 0.5971, 0.144, 0.5968, 0.1438, 0.5965, 0.1437, 0.596, 0.1437, 0.5954, 0.1564, 0.6235, 0.1564, 0.5833, 0.1565, 0.5833, 0.1565, 0.6235, 0.1565, 0.6235, 0.1565, 0.5833, 0.1566, 0.5833, 0.1566, 0.6235, 0.1762, 0.5867, 0.1762, 0.5465, 0.1763, 0.5465, 0.1763, 0.5867, 0.1763, 0.5867, 0.1763, 0.5465, 0.1764, 0.5465, 0.1764, 0.5867, 0.1764, 0.5867, 0.1764, 0.5465, 0.1766, 0.5465, 0.1766, 0.5867, 0.1766, 0.5867, 0.1766, 0.5465, 0.1767, 0.5465, 0.1767, 0.5867, 0.1767, 0.5867, 0.1767, 0.5465, 0.1769, 0.5465, 0.1769, 0.5867, 0.1769, 0.5867, 0.1769, 0.5465, 0.177, 0.5465, 0.177, 0.5867, 0.177, 0.5867, 0.177, 0.5465, 0.1771, 0.5465, 0.1771, 0.5867, 0.1771, 0.5867, 0.1771, 0.5465, 0.1772, 0.5465, 0.1772, 0.5867, 0.173, 0.5867, 0.173, 0.5465, 0.1732, 0.5465, 0.1732, 0.5867, 0.1732, 0.5867, 0.1732, 0.5465, 0.1733, 0.5465, 0.1733, 0.5867, 0.1733, 0.5867, 0.1733, 0.5465, 0.1734, 0.5465, 0.1734, 0.5867, 0.1734, 0.5867, 0.1734, 0.5465, 0.1736, 0.5465, 0.1736, 0.5867, 0.1736, 0.5867, 0.1736, 0.5465, 0.1737, 0.5465, 0.1737, 0.5867, 0.1737, 0.5867, 0.1737, 0.5465, 0.1739, 0.5465, 0.1739, 0.5867, 0.1739, 0.5867, 0.1739, 0.5465, 0.174, 0.5465, 0.174, 0.5867, 0.174, 0.5867, 0.174, 0.5465, 0.1741, 0.5465, 0.1741, 0.5868, 0.172, 0.5465, 0.172, 0.5062, 0.1721, 0.5062, 0.1721, 0.5464, 0.1721, 0.5464, 0.1721, 0.5062, 0.1722, 0.5062, 0.1722, 0.5464, 0.1722, 0.5464, 0.1722, 0.5062, 0.1724, 0.5062, 0.1724, 0.5464, 0.1724, 0.5464, 0.1724, 0.5062, 0.1725, 0.5062, 0.1725, 0.5464, 0.1725, 0.5464, 0.1725, 0.5062, 0.1727, 0.5062, 0.1727, 0.5464, 0.1727, 0.5464, 0.1727, 0.5062, 0.1728, 0.5062, 0.1728, 0.5464, 0.1728, 0.5464, 0.1728, 0.5062, 0.1729, 0.5062, 0.1729, 0.5465, 0.1729, 0.5465, 0.1729, 0.5062, 0.173, 0.5062, 0.173, 0.5465, 0.1556, 0.6235, 0.1556, 0.5833, 0.1557, 0.5833, 0.1557, 0.6235, 0.1557, 0.6235, 0.1557, 0.5833, 0.1558, 0.5833, 0.1558, 0.6235, 0.1558, 0.6235, 0.1558, 0.5833, 0.156, 0.5833, 0.156, 0.6235, 0.156, 0.6235, 0.156, 0.5833, 0.1561, 0.5833, 0.1561, 0.6235, 0.1494, 0.5889, 0.1493, 0.5894, 0.1492, 0.5898, 0.1491, 0.59, 0.1489, 0.5902, 0.1488, 0.5902, 0.1486, 0.59, 0.1485, 0.5898, 0.1484, 0.5894, 0.1483, 0.5889, 0.1482, 0.5884, 0.1481, 0.5877, 0.1481, 0.5871, 0.1481, 0.5864, 0.1481, 0.5857, 0.1482, 0.5851, 0.1483, 0.5845, 0.1484, 0.584, 0.1485, 0.5837, 0.1486, 0.5834, 0.1488, 0.5833, 0.1489, 0.5833, 0.1491, 0.5834, 0.1492, 0.5837, 0.1493, 0.584, 0.1494, 0.5845, 0.1495, 0.5851, 0.1496, 0.5857, 0.1496, 0.5864, 0.1496, 0.5871, 0.1496, 0.5877, 0.1495, 0.5884, 0.1561, 0.6235, 0.1561, 0.5833, 0.1563, 0.5833, 0.1563, 0.6235, 0.1563, 0.6235, 0.1563, 0.5833, 0.1564, 0.5833, 0.1564, 0.6235, 0.1484, 0.5946, 0.1484, 0.594, 0.1484, 0.5933, 0.1484, 0.5926, 0.1484, 0.592, 0.1485, 0.5914, 0.1486, 0.5909, 0.1487, 0.5906, 0.1489, 0.5903, 0.149, 0.5902, 0.1492, 0.5902, 0.1493, 0.5903, 0.1495, 0.5906, 0.1496, 0.5909, 0.1497, 0.5914, 0.1498, 0.592, 0.1498, 0.5926, 0.1498, 0.5933, 0.1498, 0.594, 0.1498, 0.5946, 0.1498, 0.5953, 0.1497, 0.5958, 0.1496, 0.5963, 0.1495, 0.5967, 0.1493, 0.597, 0.1492, 0.5971, 0.149, 0.5971, 0.1489, 0.597, 0.1487, 0.5967, 0.1486, 0.5963, 0.1485, 0.5958, 0.1484, 0.5953, 0.1543, 0.6235, 0.1543, 0.5833, 0.1544, 0.5833, 0.1544, 0.6235, 0.1544, 0.6235, 0.1544, 0.5833, 0.1545, 0.5833, 0.1545, 0.6235, 0.1762, 0.5465, 0.1762, 0.5062, 0.1763, 0.5062, 0.1763, 0.5464, 0.1763, 0.5464, 0.1763, 0.5062, 0.1764, 0.5062, 0.1764, 0.5464, 0.1764, 0.5464, 0.1764, 0.5062, 0.1766, 0.5062, 0.1766, 0.5464, 0.1766, 0.5464, 0.1766, 0.5062, 0.1767, 0.5062, 0.1767, 0.5464, 0.1767, 0.5464, 0.1767, 0.5062, 0.1769, 0.5062, 0.1769, 0.5464, 0.1769, 0.5464, 0.1769, 0.5062, 0.177, 0.5062, 0.177, 0.5464, 0.177, 0.5464, 0.177, 0.5062, 0.1771, 0.5062, 0.1771, 0.5465, 0.1771, 0.5465, 0.1771, 0.5062, 0.1772, 0.5062, 0.1772, 0.5465, 0.1751, 0.5867, 0.1751, 0.5465, 0.1753, 0.5465, 0.1753, 0.5867, 0.1753, 0.5867, 0.1753, 0.5465, 0.1754, 0.5465, 0.1754, 0.5867, 0.1754, 0.5867, 0.1754, 0.5465, 0.1755, 0.5465, 0.1755, 0.5867, 0.1755, 0.5867, 0.1755, 0.5465, 0.1757, 0.5465, 0.1757, 0.5867, 0.1757, 0.5867, 0.1757, 0.5465, 0.1758, 0.5465, 0.1758, 0.5867, 0.1758, 0.5867, 0.1758, 0.5465, 0.176, 0.5465, 0.176, 0.5867, 0.176, 0.5867, 0.176, 0.5465, 0.1761, 0.5465, 0.1761, 0.5867, 0.1761, 0.5867, 0.1761, 0.5465, 0.1762, 0.5465, 0.1762, 0.5868, 0.172, 0.5867, 0.172, 0.5465, 0.1721, 0.5465, 0.1721, 0.5867, 0.1721, 0.5867, 0.1721, 0.5465, 0.1722, 0.5465, 0.1722, 0.5867, 0.1722, 0.5867, 0.1722, 0.5465, 0.1724, 0.5465, 0.1724, 0.5867, 0.1724, 0.5867, 0.1724, 0.5465, 0.1725, 0.5465, 0.1725, 0.5867, 0.1725, 0.5867, 0.1725, 0.5465, 0.1727, 0.5465, 0.1727, 0.5867, 0.1727, 0.5867, 0.1727, 0.5465, 0.1728, 0.5465, 0.1728, 0.5867, 0.1728, 0.5867, 0.1728, 0.5465, 0.1729, 0.5465, 0.1729, 0.5867, 0.1729, 0.5867, 0.1729, 0.5465, 0.173, 0.5465, 0.173, 0.5868, 0.1535, 0.6235, 0.1535, 0.5833, 0.1536, 0.5833, 0.1536, 0.6235, 0.1536, 0.6235, 0.1536, 0.5833, 0.1537, 0.5833, 0.1537, 0.6235, 0.1537, 0.6235, 0.1537, 0.5833, 0.1539, 0.5833, 0.1539, 0.6235, 0.1539, 0.6235, 0.1539, 0.5833, 0.154, 0.5833, 0.154, 0.6235, 0.1524, 0.5967, 0.1523, 0.597, 0.1521, 0.5971, 0.152, 0.5971, 0.1519, 0.597, 0.1517, 0.5967, 0.1516, 0.5963, 0.1515, 0.5958, 0.1514, 0.5953, 0.1514, 0.5946, 0.1513, 0.594, 0.1513, 0.5933, 0.1514, 0.5926, 0.1514, 0.592, 0.1515, 0.5914, 0.1516, 0.5909, 0.1517, 0.5906, 0.1519, 0.5903, 0.152, 0.5902, 0.1521, 0.5902, 0.1523, 0.5903, 0.1524, 0.5906, 0.1525, 0.5909, 0.1527, 0.5914, 0.1527, 0.592, 0.1528, 0.5926, 0.1528, 0.5933, 0.1528, 0.594, 0.1528, 0.5946, 0.1527, 0.5953, 0.1527, 0.5958, 0.1525, 0.5963, 0.154, 0.6235, 0.154, 0.5833, 0.1542, 0.5833, 0.1542, 0.6235, 0.1542, 0.6235, 0.1542, 0.5833, 0.1543, 0.5833, 0.1543, 0.6235, 0.1454, 0.5946, 0.1454, 0.594, 0.1454, 0.5933, 0.1454, 0.5926, 0.1455, 0.592, 0.1455, 0.5914, 0.1457, 0.5909, 0.1458, 0.5906, 0.1459, 0.5903, 0.1461, 0.5902, 0.1462, 0.5902, 0.1463, 0.5903, 0.1465, 0.5906, 0.1466, 0.5909, 0.1467, 0.5914, 0.1468, 0.592, 0.1468, 0.5926, 0.1469, 0.5933, 0.1469, 0.594, 0.1468, 0.5946, 0.1468, 0.5953, 0.1467, 0.5958, 0.1466, 0.5963, 0.1465, 0.5967, 0.1463, 0.597, 0.1462, 0.5971, 0.1461, 0.5971, 0.1459, 0.597, 0.1458, 0.5967, 0.1457, 0.5963, 0.1455, 0.5958, 0.1455, 0.5953, 0.1585, 0.6235, 0.1585, 0.5833, 0.1586, 0.5833, 0.1586, 0.6235, 0.1586, 0.6235, 0.1586, 0.5833, 0.1587, 0.5833, 0.1587, 0.6235, 0.1764, 0.4663, 0.1764, 0.4261, 0.1765, 0.4261, 0.1765, 0.4663, 0.1765, 0.4663, 0.1765, 0.4261, 0.1767, 0.4261, 0.1767, 0.4663, 0.1767, 0.4663, 0.1767, 0.4261, 0.1768, 0.4261, 0.1768, 0.4663, 0.1768, 0.4663, 0.1768, 0.4261, 0.1769, 0.4261, 0.1769, 0.4663, 0.1769, 0.4663, 0.1769, 0.4261, 0.1771, 0.4261, 0.1771, 0.4663, 0.1771, 0.4663, 0.1771, 0.4261, 0.1772, 0.4261, 0.1772, 0.4663, 0.1772, 0.4663, 0.1772, 0.4261, 0.1774, 0.4261, 0.1774, 0.4663, 0.1774, 0.4663, 0.1774, 0.4261, 0.1775, 0.4261, 0.1775, 0.4664, 0.1732, 0.4663, 0.1732, 0.4261, 0.1734, 0.4261, 0.1734, 0.4663, 0.1734, 0.4663, 0.1734, 0.4261, 0.1735, 0.4261, 0.1735, 0.4663, 0.1735, 0.4663, 0.1735, 0.4261, 0.1736, 0.4261, 0.1736, 0.4663, 0.1736, 0.4663, 0.1736, 0.4261, 0.1738, 0.4261, 0.1738, 0.4663, 0.1738, 0.4663, 0.1738, 0.4261, 0.1739, 0.4261, 0.1739, 0.4663, 0.1739, 0.4663, 0.1739, 0.4261, 0.1741, 0.4261, 0.1741, 0.4663, 0.1741, 0.4663, 0.1741, 0.4261, 0.1742, 0.4261, 0.1742, 0.4663, 0.1742, 0.4663, 0.1742, 0.4261, 0.1743, 0.4261, 0.1743, 0.4664, 0.1722, 0.4663, 0.1722, 0.4261, 0.1723, 0.4261, 0.1723, 0.4663, 0.1723, 0.4663, 0.1723, 0.4261, 0.1724, 0.4261, 0.1724, 0.4663, 0.1724, 0.4663, 0.1724, 0.4261, 0.1726, 0.4261, 0.1726, 0.4663, 0.1726, 0.4663, 0.1726, 0.4261, 0.1727, 0.4261, 0.1727, 0.4663, 0.1727, 0.4663, 0.1727, 0.4261, 0.1729, 0.4261, 0.1729, 0.4663, 0.1729, 0.4663, 0.1729, 0.4261, 0.173, 0.4261, 0.173, 0.4663, 0.173, 0.4663, 0.173, 0.4261, 0.1731, 0.4261, 0.1731, 0.4663, 0.1731, 0.4663, 0.1731, 0.4261, 0.1732, 0.4261, 0.1732, 0.4664, 0.1577, 0.6235, 0.1577, 0.5833, 0.1578, 0.5833, 0.1578, 0.6235, 0.1578, 0.6235, 0.1578, 0.5833, 0.1579, 0.5833, 0.1579, 0.6235, 0.1579, 0.6235, 0.1579, 0.5833, 0.1581, 0.5833, 0.1581, 0.6235, 0.1581, 0.6235, 0.1581, 0.5833, 0.1582, 0.5833, 0.1582, 0.6235, 0.1496, 0.5871, 0.1496, 0.5864, 0.1496, 0.5857, 0.1497, 0.5851, 0.1498, 0.5845, 0.1499, 0.584, 0.15, 0.5837, 0.1501, 0.5834, 0.1503, 0.5833, 0.1504, 0.5833, 0.1505, 0.5834, 0.1507, 0.5837, 0.1508, 0.584, 0.1509, 0.5845, 0.151, 0.5851, 0.151, 0.5857, 0.1511, 0.5864, 0.1511, 0.5871, 0.151, 0.5877, 0.151, 0.5884, 0.1509, 0.5889, 0.1508, 0.5894, 0.1507, 0.5898, 0.1505, 0.59, 0.1504, 0.5902, 0.1503, 0.5902, 0.1501, 0.59, 0.15, 0.5898, 0.1499, 0.5894, 0.1498, 0.5889, 0.1497, 0.5884, 0.1496, 0.5877, 0.1582, 0.6235, 0.1582, 0.5833, 0.1584, 0.5833, 0.1584, 0.6235, 0.1584, 0.6235, 0.1584, 0.5833, 0.1585, 0.5833, 0.1585, 0.6235, 0.1499, 0.5946, 0.1498, 0.594, 0.1498, 0.5933, 0.1499, 0.5926, 0.1499, 0.592, 0.15, 0.5914, 0.1501, 0.5909, 0.1502, 0.5906, 0.1504, 0.5903, 0.1505, 0.5902, 0.1507, 0.5902, 0.1508, 0.5903, 0.1509, 0.5906, 0.1511, 0.5909, 0.1512, 0.5914, 0.1512, 0.592, 0.1513, 0.5926, 0.1513, 0.5933, 0.1513, 0.594, 0.1513, 0.5946, 0.1512, 0.5953, 0.1512, 0.5958, 0.1511, 0.5963, 0.1509, 0.5967, 0.1508, 0.597, 0.1507, 0.5971, 0.1505, 0.5971, 0.1504, 0.597, 0.1502, 0.5967, 0.1501, 0.5963, 0.15, 0.5958, 0.1499, 0.5953, 0.1596, 0.6235, 0.1596, 0.5833, 0.1597, 0.5833, 0.1597, 0.6235, 0.1597, 0.6235, 0.1597, 0.5833, 0.1598, 0.5833, 0.1598, 0.6235, 0.1772, 0.5867, 0.1772, 0.5465, 0.1774, 0.5465, 0.1774, 0.5867, 0.1774, 0.5867, 0.1774, 0.5465, 0.1775, 0.5465, 0.1775, 0.5867, 0.1775, 0.5867, 0.1775, 0.5465, 0.1776, 0.5465, 0.1776, 0.5867, 0.1776, 0.5867, 0.1776, 0.5465, 0.1778, 0.5465, 0.1778, 0.5867, 0.1778, 0.5867, 0.1778, 0.5465, 0.1779, 0.5465, 0.1779, 0.5867, 0.1779, 0.5867, 0.1779, 0.5465, 0.1781, 0.5465, 0.1781, 0.5867, 0.1781, 0.5867, 0.1781, 0.5465, 0.1782, 0.5465, 0.1782, 0.5867, 0.1782, 0.5867, 0.1782, 0.5465, 0.1783, 0.5465, 0.1783, 0.5867, 0.1741, 0.5867, 0.1741, 0.5465, 0.1742, 0.5465, 0.1742, 0.5867, 0.1742, 0.5867, 0.1742, 0.5465, 0.1743, 0.5465, 0.1743, 0.5867, 0.1743, 0.5867, 0.1743, 0.5465, 0.1745, 0.5465, 0.1745, 0.5867, 0.1745, 0.5867, 0.1745, 0.5465, 0.1746, 0.5465, 0.1746, 0.5867, 0.1746, 0.5867, 0.1746, 0.5465, 0.1748, 0.5465, 0.1748, 0.5867, 0.1748, 0.5867, 0.1748, 0.5465, 0.1749, 0.5465, 0.1749, 0.5867, 0.1749, 0.5867, 0.1749, 0.5465, 0.175, 0.5465, 0.175, 0.5867, 0.175, 0.5867, 0.175, 0.5465, 0.1751, 0.5465, 0.1751, 0.5868, 0.1711, 0.4663, 0.1711, 0.4261, 0.1713, 0.4261, 0.1713, 0.4663, 0.1713, 0.4663, 0.1713, 0.4261, 0.1714, 0.4261, 0.1714, 0.4663, 0.1714, 0.4663, 0.1714, 0.4261, 0.1715, 0.4261, 0.1715, 0.4663, 0.1715, 0.4663, 0.1715, 0.4261, 0.1717, 0.4261, 0.1717, 0.4663, 0.1717, 0.4663, 0.1717, 0.4261, 0.1718, 0.4261, 0.1718, 0.4663, 0.1718, 0.4663, 0.1718, 0.4261, 0.172, 0.4261, 0.172, 0.4663, 0.172, 0.4663, 0.172, 0.4261, 0.1721, 0.4261, 0.1721, 0.4663, 0.1721, 0.4663, 0.1721, 0.4261, 0.1722, 0.4261, 0.1722, 0.4664, 0.1587, 0.6235, 0.1587, 0.5833, 0.1588, 0.5833, 0.1588, 0.6235, 0.1588, 0.6235, 0.1588, 0.5833, 0.159, 0.5833, 0.159, 0.6235, 0.159, 0.6235, 0.159, 0.5833, 0.1591, 0.5833, 0.1591, 0.6235, 0.1591, 0.6235, 0.1591, 0.5833, 0.1593, 0.5833, 0.1593, 0.6235, 0.1461, 0.59, 0.1459, 0.5902, 0.1458, 0.5902, 0.1457, 0.59, 0.1455, 0.5898, 0.1454, 0.5894, 0.1453, 0.5889, 0.1452, 0.5884, 0.1452, 0.5877, 0.1451, 0.5871, 0.1451, 0.5864, 0.1452, 0.5857, 0.1452, 0.5851, 0.1453, 0.5845, 0.1454, 0.584, 0.1455, 0.5837, 0.1457, 0.5834, 0.1458, 0.5833, 0.1459, 0.5833, 0.1461, 0.5834, 0.1462, 0.5837, 0.1463, 0.584, 0.1464, 0.5845, 0.1465, 0.5851, 0.1466, 0.5857, 0.1466, 0.5864, 0.1466, 0.5871, 0.1466, 0.5877, 0.1465, 0.5884, 0.1464, 0.5889, 0.1463, 0.5894, 0.1462, 0.5898, 0.1593, 0.6235, 0.1593, 0.5833, 0.1594, 0.5833, 0.1594, 0.6235, 0.1594, 0.6235, 0.1594, 0.5833, 0.1596, 0.5833, 0.1596, 0.6235, 0.1469, 0.5946, 0.1469, 0.594, 0.1469, 0.5933, 0.1469, 0.5926, 0.147, 0.592, 0.147, 0.5914, 0.1471, 0.5909, 0.1473, 0.5906, 0.1474, 0.5903, 0.1475, 0.5902, 0.1477, 0.5902, 0.1478, 0.5903, 0.148, 0.5906, 0.1481, 0.5909, 0.1482, 0.5914, 0.1483, 0.592, 0.1483, 0.5926, 0.1484, 0.5933, 0.1484, 0.594, 0.1483, 0.5946, 0.1483, 0.5953, 0.1482, 0.5958, 0.1481, 0.5963, 0.148, 0.5967, 0.1478, 0.597, 0.1477, 0.5971, 0.1475, 0.5971, 0.1474, 0.597, 0.1473, 0.5967, 0.1471, 0.5963, 0.147, 0.5958, 0.147, 0.5953, 0.1553, 0.6235, 0.1553, 0.5833, 0.1555, 0.5833, 0.1555, 0.6235, 0.1555, 0.6235, 0.1555, 0.5833, 0.1556, 0.5833, 0.1556, 0.6235, 0.1772, 0.5465, 0.1772, 0.5062, 0.1774, 0.5062, 0.1774, 0.5464, 0.1774, 0.5464, 0.1774, 0.5062, 0.1775, 0.5062, 0.1775, 0.5464, 0.1775, 0.5464, 0.1775, 0.5062, 0.1776, 0.5062, 0.1776, 0.5464, 0.1776, 0.5464, 0.1776, 0.5062, 0.1778, 0.5062, 0.1778, 0.5464, 0.1778, 0.5464, 0.1778, 0.5062, 0.1779, 0.5062, 0.1779, 0.5464, 0.1779, 0.5464, 0.1779, 0.5062, 0.1781, 0.5062, 0.1781, 0.5464, 0.1781, 0.5464, 0.1781, 0.5062, 0.1782, 0.5062, 0.1782, 0.5465, 0.1782, 0.5465, 0.1782, 0.5062, 0.1783, 0.5062, 0.1783, 0.5465, 0.1751, 0.5465, 0.1751, 0.5062, 0.1753, 0.5062, 0.1753, 0.5464, 0.1753, 0.5464, 0.1753, 0.5062, 0.1754, 0.5062, 0.1754, 0.5464, 0.1754, 0.5464, 0.1754, 0.5062, 0.1755, 0.5062, 0.1755, 0.5464, 0.1755, 0.5464, 0.1755, 0.5062, 0.1757, 0.5062, 0.1757, 0.5464, 0.1757, 0.5464, 0.1757, 0.5062, 0.1758, 0.5062, 0.1758, 0.5464, 0.1758, 0.5464, 0.1758, 0.5062, 0.176, 0.5062, 0.176, 0.5464, 0.176, 0.5464, 0.176, 0.5062, 0.1761, 0.5062, 0.1761, 0.5465, 0.1761, 0.5465, 0.1761, 0.5062, 0.1762, 0.5062, 0.1762, 0.5465, 0.173, 0.5465, 0.173, 0.5062, 0.1732, 0.5062, 0.1732, 0.5464, 0.1732, 0.5464, 0.1732, 0.5062, 0.1733, 0.5062, 0.1733, 0.5464, 0.1733, 0.5464, 0.1733, 0.5062, 0.1734, 0.5062, 0.1734, 0.5464, 0.1734, 0.5464, 0.1734, 0.5062, 0.1736, 0.5062, 0.1736, 0.5464, 0.1736, 0.5464, 0.1736, 0.5062, 0.1737, 0.5062, 0.1737, 0.5464, 0.1737, 0.5464, 0.1737, 0.5062, 0.1739, 0.5062, 0.1739, 0.5464, 0.1739, 0.5464, 0.1739, 0.5062, 0.174, 0.5062, 0.174, 0.5465, 0.174, 0.5465, 0.174, 0.5062, 0.1741, 0.5062, 0.1741, 0.5465, 0.1545, 0.6235, 0.1545, 0.5833, 0.1546, 0.5833, 0.1546, 0.6235, 0.1546, 0.6235, 0.1546, 0.5833, 0.1548, 0.5833, 0.1548, 0.6235, 0.1548, 0.6235, 0.1548, 0.5833, 0.1549, 0.5833, 0.1549, 0.6235, 0.1549, 0.6235, 0.1549, 0.5833, 0.1551, 0.5833, 0.1551, 0.6235, 0.1528, 0.5857, 0.1528, 0.5864, 0.1528, 0.5871, 0.1528, 0.5877, 0.1527, 0.5884, 0.1527, 0.5889, 0.1525, 0.5894, 0.1524, 0.5898, 0.1523, 0.59, 0.1521, 0.5902, 0.152, 0.5902, 0.1519, 0.59, 0.1517, 0.5898, 0.1516, 0.5894, 0.1515, 0.5889, 0.1514, 0.5884, 0.1514, 0.5877, 0.1513, 0.5871, 0.1513, 0.5864, 0.1514, 0.5857, 0.1514, 0.5851, 0.1515, 0.5845, 0.1516, 0.584, 0.1517, 0.5837, 0.1519, 0.5834, 0.152, 0.5833, 0.1521, 0.5833, 0.1523, 0.5834, 0.1524, 0.5837, 0.1525, 0.584, 0.1527, 0.5845, 0.1527, 0.5851, 0.1551, 0.6235, 0.1551, 0.5833, 0.1552, 0.5833, 0.1552, 0.6235, 0.1552, 0.6235, 0.1552, 0.5833, 0.1553, 0.5833, 0.1553, 0.6235, 0.14, 0.5974, 0.14, 0.5968, 0.14, 0.5961, 0.14, 0.5954, 0.1401, 0.5948, 0.1402, 0.5942, 0.1403, 0.5938, 0.1404, 0.5934, 0.1405, 0.5931, 0.1407, 0.593, 0.1408, 0.593, 0.141, 0.5931, 0.1411, 0.5934, 0.1412, 0.5938, 0.1413, 0.5942, 0.1414, 0.5948, 0.1415, 0.5954, 0.1415, 0.5961, 0.1415, 0.5968, 0.1415, 0.5974, 0.1414, 0.5981, 0.1413, 0.5986, 0.1412, 0.5991, 0.1411, 0.5995, 0.141, 0.5998, 0.1408, 0.5999, 0.1407, 0.5999, 0.1405, 0.5998, 0.1404, 0.5995, 0.1403, 0.5991, 0.1402, 0.5986, 0.1401, 0.5981, 0.1574, 0.6235, 0.1574, 0.5833, 0.1576, 0.5833, 0.1576, 0.6235, 0.1576, 0.6235, 0.1576, 0.5833, 0.1577, 0.5833, 0.1577, 0.6235, 0.1775, 0.4663, 0.1775, 0.4261, 0.1776, 0.4261, 0.1776, 0.4663, 0.1776, 0.4663, 0.1776, 0.4261, 0.1777, 0.4261, 0.1777, 0.4663, 0.1777, 0.4663, 0.1777, 0.4261, 0.1779, 0.4261, 0.1779, 0.4663, 0.1779, 0.4663, 0.1779, 0.4261, 0.178, 0.4261, 0.178, 0.4663, 0.178, 0.4663, 0.178, 0.4261, 0.1781, 0.4261, 0.1781, 0.4663, 0.1781, 0.4663, 0.1781, 0.4261, 0.1783, 0.4261, 0.1783, 0.4663, 0.1783, 0.4663, 0.1783, 0.4261, 0.1784, 0.4261, 0.1784, 0.4663, 0.1784, 0.4663, 0.1784, 0.4261, 0.1785, 0.4261, 0.1785, 0.4664, 0.1741, 0.5465, 0.1741, 0.5062, 0.1742, 0.5062, 0.1742, 0.5464, 0.1742, 0.5464, 0.1742, 0.5062, 0.1743, 0.5062, 0.1743, 0.5464, 0.1743, 0.5464, 0.1743, 0.5062, 0.1745, 0.5062, 0.1745, 0.5464, 0.1745, 0.5464, 0.1745, 0.5062, 0.1746, 0.5062, 0.1746, 0.5464, 0.1746, 0.5464, 0.1746, 0.5062, 0.1748, 0.5062, 0.1748, 0.5464, 0.1748, 0.5464, 0.1748, 0.5062, 0.1749, 0.5062, 0.1749, 0.5464, 0.1749, 0.5464, 0.1749, 0.5062, 0.175, 0.5062, 0.175, 0.5465, 0.175, 0.5465, 0.175, 0.5062, 0.1751, 0.5062, 0.1751, 0.5465, 0.1709, 0.5867, 0.1709, 0.5465, 0.171, 0.5465, 0.171, 0.5867, 0.171, 0.5867, 0.171, 0.5465, 0.1712, 0.5465, 0.1712, 0.5867, 0.1712, 0.5867, 0.1712, 0.5465, 0.1713, 0.5465, 0.1713, 0.5867, 0.1713, 0.5867, 0.1713, 0.5465, 0.1715, 0.5465, 0.1715, 0.5867, 0.1715, 0.5867, 0.1715, 0.5465, 0.1716, 0.5465, 0.1716, 0.5867, 0.1716, 0.5867, 0.1716, 0.5465, 0.1717, 0.5465, 0.1717, 0.5867, 0.1717, 0.5867, 0.1717, 0.5465, 0.1719, 0.5465, 0.1719, 0.5867, 0.1719, 0.5867, 0.1719, 0.5465, 0.172, 0.5465, 0.172, 0.5868, 0.1566, 0.6235, 0.1566, 0.5833, 0.1567, 0.5833, 0.1567, 0.6235, 0.1567, 0.6235, 0.1567, 0.5833, 0.1569, 0.5833, 0.1569, 0.6235, 0.1569, 0.6235, 0.1569, 0.5833, 0.157, 0.5833, 0.157, 0.6235, 0.157, 0.6235, 0.157, 0.5833, 0.1572, 0.5833, 0.1572, 0.6235, 0.1716, 0.5868, 0.1717, 0.5868, 0.1719, 0.5869, 0.172, 0.5871, 0.1721, 0.5875, 0.1722, 0.588, 0.1723, 0.5886, 0.1724, 0.5892, 0.1724, 0.5899, 0.1724, 0.5905, 0.1724, 0.5912, 0.1723, 0.5918, 0.1722, 0.5924, 0.1721, 0.5929, 0.172, 0.5933, 0.1719, 0.5935, 0.1717, 0.5937, 0.1716, 0.5937, 0.1715, 0.5935, 0.1713, 0.5933, 0.1712, 0.5929, 0.1711, 0.5924, 0.171, 0.5918, 0.171, 0.5912, 0.1709, 0.5905, 0.1709, 0.5899, 0.171, 0.5892, 0.171, 0.5886, 0.1711, 0.588, 0.1712, 0.5875, 0.1713, 0.5871, 0.1715, 0.5869, 0.1572, 0.6235, 0.1572, 0.5833, 0.1573, 0.5833, 0.1573, 0.6235, 0.1573, 0.6235, 0.1573, 0.5833, 0.1574, 0.5833, 0.1574, 0.6235, 0.1421, 0.5948, 0.1421, 0.5941, 0.1421, 0.5934, 0.1421, 0.5928, 0.1422, 0.5921, 0.1423, 0.5916, 0.1424, 0.5911, 0.1425, 0.5907, 0.1426, 0.5904, 0.1428, 0.5903, 0.1429, 0.5903, 0.1431, 0.5904, 0.1432, 0.5907, 0.1433, 0.5911, 0.1434, 0.5916, 0.1435, 0.5921, 0.1435, 0.5928, 0.1436, 0.5934, 0.1436, 0.5941, 0.1435, 0.5948, 0.1435, 0.5954, 0.1434, 0.596, 0.1433, 0.5965, 0.1432, 0.5968, 0.1431, 0.5971, 0.1429, 0.5972, 0.1428, 0.5972, 0.1426, 0.5971, 0.1425, 0.5968, 0.1424, 0.5965, 0.1423, 0.596, 0.1422, 0.5954, 0.1362, 0.5833, 0.1445, 0.5447, 0.1528, 0.5833, 0.1528, 0.5833, 0.1445, 0.5447, 0.1528, 0.5062, 0.1535, 0.5833, 0.1535, 0.5062, 0.17, 0.5062, 0.17, 0.5832, 0.1528, 0.5062, 0.1445, 0.5447, 0.1362, 0.5062, 0.1362, 0.5062, 0.1445, 0.5447, 0.1362, 0.5833, 0.1674, 0.5867, 0.1668, 0.5887, 0.166, 0.5833, 0.1665, 0.5932, 0.1657, 0.5963, 0.1649, 0.5916, 0.1665, 0.5932, 0.1649, 0.5916, 0.1657, 0.587, 0.1688, 0.5833, 0.1689, 0.5894, 0.1677, 0.5842, 0.142, 0.593, 0.141, 0.5917, 0.1421, 0.5877, 0.1371, 0.5953, 0.1369, 0.5903, 0.1381, 0.5929, 0.1389, 0.5921, 0.1388, 0.5871, 0.14, 0.5892, 0.1689, 0.5894, 0.1689, 0.5963, 0.1677, 0.5949, 0.1401, 0.5889, 0.14, 0.5833, 0.141, 0.5854, 0.137, 0.5857, 0.1381, 0.5833, 0.1381, 0.5875, 0.1371, 0.5953, 0.1381, 0.5929, 0.1381, 0.5981, 0.1389, 0.5921, 0.14, 0.5892, 0.14, 0.595, 0.1689, 0.5894, 0.1677, 0.5949, 0.1677, 0.589, 0.1677, 0.5949, 0.1689, 0.5963, 0.1677, 0.5988, 0.1388, 0.5963, 0.1389, 0.5921, 0.14, 0.595, 0.14, 0.5892, 0.1388, 0.5871, 0.14, 0.5843, 0.1388, 0.5871, 0.1389, 0.5833, 0.14, 0.5843, 0.1381, 0.5929, 0.1369, 0.5903, 0.1381, 0.5875, 0.1369, 0.5903, 0.137, 0.5857, 0.1381, 0.5875, 0.1421, 0.5877, 0.141, 0.5917, 0.141, 0.5854, 0.141, 0.5917, 0.1401, 0.5889, 0.141, 0.5854, 0.1677, 0.5842, 0.1689, 0.5894, 0.1677, 0.589, 0.1696, 0.5915, 0.1689, 0.5963, 0.1689, 0.5894, 0.1657, 0.587, 0.1649, 0.5916, 0.1646, 0.5869, 0.1381, 0.5915, 0.1389, 0.5921, 0.1388, 0.5963, 0.1381, 0.5915, 0.1388, 0.5871, 0.1389, 0.5921, 0.1649, 0.5916, 0.1657, 0.5963, 0.1646, 0.5962, 0.1657, 0.5963, 0.1654, 0.5995, 0.1646, 0.5962, 0.1362, 0.5938, 0.1369, 0.5903, 0.1371, 0.5953, 0.1657, 0.5963, 0.1665, 0.5932, 0.1665, 0.5991, 0.1665, 0.5932, 0.1674, 0.5964, 0.1665, 0.5991, 0.166, 0.5833, 0.1668, 0.5887, 0.1657, 0.587, 0.1668, 0.5887, 0.1665, 0.5932, 0.1657, 0.587, 0.1665, 0.5932, 0.1677, 0.5916, 0.1674, 0.5964, 0.1665, 0.5932, 0.1668, 0.5887, 0.1677, 0.5916, 0.1401, 0.593, 0.1401, 0.5889, 0.141, 0.5917, 0.1646, 0.5952, 0.1639, 0.6, 0.1627, 0.6017, 0.1615, 0.5999, 0.1608, 0.5954, 0.1608, 0.5895, 0.1615, 0.5851, 0.1627, 0.5833, 0.1639, 0.585, 0.1646, 0.5897])
me_cube.materials.append(mat_material)
me_cube.use_mirror_vertex_groups = False
me_cube.update()

# ---- objects
ob_temple = bpy.data.objects.new('Temple', me_cube)

# ---- transforms, parenting, visibility, modifiers, constraints
ob_temple.location = (0.0, 0.0, 0.0)
ob_temple.lock_rotations_4d = False
ob_temple.empty_display_type = 'ARROWS'
ob_temple.lineart.crease_threshold = 0.0

# ---- collection membership
col_collection.objects.link(ob_temple)

# ---- scene / render settings (as saved in the file)
scene.frame_start = 1; scene.frame_end = 250; scene.frame_set(1)
scene.render.engine = 'BLENDER_EEVEE_NEXT'
scene.cycles.sampling_pattern = 'TABULATED_SOBOL'
scene.unit_settings.scale_length = 0.01
bpy.context.view_layer.update()

# ---- added for rendering (the .blend has no active camera and no usable light): camera, sun
cam_auto = bpy.data.cameras.new('AutoCamera')
cam_auto.lens = 50.0
cam_auto.sensor_width = 36.0
cam_auto.clip_end = 6119.13
ob_auto_camera = bpy.data.objects.new('AutoCamera', cam_auto)
scene.collection.objects.link(ob_auto_camera)
ob_auto_camera.location = (348.67, -418.404, 372.507)
ob_auto_camera.rotation_euler = (1.09748, -7.21219e-08, 0.694738)
scene.camera = ob_auto_camera
light_auto_sun = bpy.data.lights.new('AutoSun', 'SUN')
light_auto_sun.energy = 3.0
light_auto_sun.angle = 0.0523599
ob_auto_sun = bpy.data.objects.new('AutoSun', light_auto_sun)
scene.collection.objects.link(ob_auto_sun)
ob_auto_sun.rotation_euler = (0.872665, 0.174533, 0.523599)
bpy.context.view_layer.update()

